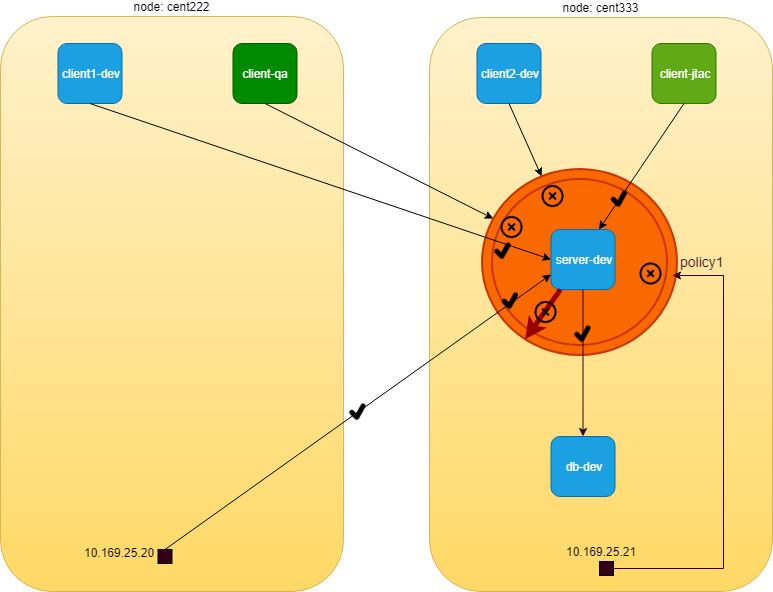

The diagram above was exported from draw.io. Its source (the exported page's mxGraphModel, read from the mxfile embedded in the PNG):
<mxGraphModel dx="1086" dy="808" grid="0" gridSize="10" guides="1" tooltips="1" connect="1" arrows="1" fold="1" page="1" pageScale="1" pageWidth="850" pageHeight="1100" math="0" shadow="0">
  <root>
    <mxCell id="0" />
    <mxCell id="1" parent="0" />
    <mxCell id="Ry_7wI19iAa84kqt_P73-2" value="node: cent333" style="rounded=1;whiteSpace=wrap;html=1;labelPosition=center;verticalLabelPosition=top;align=center;verticalAlign=bottom;fillColor=#fff2cc;strokeColor=#d6b656;gradientColor=#ffd966;flipH=1;" parent="1" vertex="1">
      <mxGeometry x="461" y="185" width="343" height="574" as="geometry" />
    </mxCell>
    <mxCell id="QYtJ6DzTdIH_SI7GTZRr-1" value="&lt;font color=&quot;#33001a&quot;&gt;policy1&lt;/font&gt;" style="ellipse;shape=doubleEllipse;margin=10;strokeWidth=2;fontSize=14;whiteSpace=wrap;html=1;align=left;labelPosition=right;verticalLabelPosition=middle;verticalAlign=middle;fillColor=#fa6800;strokeColor=#C73500;fontColor=#ffffff;" parent="1" vertex="1">
      <mxGeometry x="513.5" y="336.5" width="195" height="186" as="geometry" />
    </mxCell>
    <mxCell id="Ry_7wI19iAa84kqt_P73-17" value="server-dev" style="rounded=1;whiteSpace=wrap;html=1;fillColor=#1ba1e2;strokeColor=#006EAF;fontColor=#ffffff;" parent="1" vertex="1">
      <mxGeometry x="582.5" y="397" width="64" height="60" as="geometry" />
    </mxCell>
    <mxCell id="Ry_7wI19iAa84kqt_P73-48" value="client2-dev" style="rounded=1;whiteSpace=wrap;html=1;fillColor=#1ba1e2;strokeColor=#006EAF;fontColor=#ffffff;" parent="1" vertex="1">
      <mxGeometry x="508.5" y="211" width="64" height="60" as="geometry" />
    </mxCell>
    <mxCell id="Ry_7wI19iAa84kqt_P73-51" value="client-jtac" style="rounded=1;whiteSpace=wrap;html=1;fillColor=#60a917;strokeColor=#2D7600;fontColor=#ffffff;" parent="1" vertex="1">
      <mxGeometry x="683.5" y="211" width="64" height="60" as="geometry" />
    </mxCell>
    <mxCell id="3zTTtVtzhwUnWcP0esy1-1" value="db-dev" style="rounded=1;whiteSpace=wrap;html=1;fillColor=#1ba1e2;strokeColor=#006EAF;fontColor=#ffffff;" parent="1" vertex="1">
      <mxGeometry x="582.5" y="604" width="64" height="60" as="geometry" />
    </mxCell>
    <mxCell id="3zTTtVtzhwUnWcP0esy1-2" value="node: cent222" style="rounded=1;whiteSpace=wrap;html=1;labelPosition=center;verticalLabelPosition=top;align=center;verticalAlign=bottom;fillColor=#fff2cc;strokeColor=#d6b656;gradientColor=#ffd966;flipH=1;" parent="1" vertex="1">
      <mxGeometry x="32" y="184" width="343" height="575" as="geometry" />
    </mxCell>
    <mxCell id="3zTTtVtzhwUnWcP0esy1-4" value="client1-dev" style="rounded=1;whiteSpace=wrap;html=1;fillColor=#1ba1e2;strokeColor=#006EAF;fontColor=#ffffff;" parent="1" vertex="1">
      <mxGeometry x="89.5" y="211" width="64" height="60" as="geometry" />
    </mxCell>
    <mxCell id="3zTTtVtzhwUnWcP0esy1-5" value="client-qa" style="rounded=1;whiteSpace=wrap;html=1;fillColor=#008a00;strokeColor=#005700;fontColor=#ffffff;" parent="1" vertex="1">
      <mxGeometry x="264.5" y="211" width="64" height="60" as="geometry" />
    </mxCell>
    <mxCell id="8va8V7QBedjDyl7IEKSU-2" value="" style="endArrow=classic;html=1;exitX=0.5;exitY=1;exitDx=0;exitDy=0;" parent="1" source="3zTTtVtzhwUnWcP0esy1-5" target="QYtJ6DzTdIH_SI7GTZRr-1" edge="1">
      <mxGeometry width="50" height="50" relative="1" as="geometry">
        <mxPoint x="31" y="609" as="sourcePoint" />
        <mxPoint x="550" y="394" as="targetPoint" />
      </mxGeometry>
    </mxCell>
    <mxCell id="QYtJ6DzTdIH_SI7GTZRr-10" value="" style="shape=image;html=1;verticalAlign=top;verticalLabelPosition=bottom;labelBackgroundColor=#ffffff;imageAspect=0;aspect=fixed;image=https://cdn0.iconfinder.com/data/icons/feather/96/circle-cross-128.png" parent="1" vertex="1">
      <mxGeometry x="531.5" y="383" width="24" height="24" as="geometry" />
    </mxCell>
    <mxCell id="QYtJ6DzTdIH_SI7GTZRr-13" value="" style="endArrow=classic;html=1;exitX=0.5;exitY=1;exitDx=0;exitDy=0;entryX=0.75;entryY=0;entryDx=0;entryDy=0;" parent="1" source="Ry_7wI19iAa84kqt_P73-51" target="Ry_7wI19iAa84kqt_P73-17" edge="1">
      <mxGeometry width="50" height="50" relative="1" as="geometry">
        <mxPoint x="715.5" y="271" as="sourcePoint" />
        <mxPoint x="911" y="381" as="targetPoint" />
      </mxGeometry>
    </mxCell>
    <mxCell id="QYtJ6DzTdIH_SI7GTZRr-18" value="" style="endArrow=classic;html=1;exitX=0.5;exitY=1;exitDx=0;exitDy=0;strokeColor=#33001A;" parent="1" source="Ry_7wI19iAa84kqt_P73-17" target="3zTTtVtzhwUnWcP0esy1-1" edge="1">
      <mxGeometry width="50" height="50" relative="1" as="geometry">
        <mxPoint x="591.5" y="447.5" as="sourcePoint" />
        <mxPoint x="676.5" y="447.5" as="targetPoint" />
      </mxGeometry>
    </mxCell>
    <mxCell id="QYtJ6DzTdIH_SI7GTZRr-19" value="" style="endArrow=classic;html=1;exitX=0.5;exitY=1;exitDx=0;exitDy=0;entryX=0;entryY=0.5;entryDx=0;entryDy=0;" parent="1" source="3zTTtVtzhwUnWcP0esy1-4" target="Ry_7wI19iAa84kqt_P73-17" edge="1">
      <mxGeometry width="50" height="50" relative="1" as="geometry">
        <mxPoint x="121.5" y="271" as="sourcePoint" />
        <mxPoint x="527.5" y="447.5" as="targetPoint" />
      </mxGeometry>
    </mxCell>
    <mxCell id="QYtJ6DzTdIH_SI7GTZRr-20" value="" style="shape=image;html=1;verticalAlign=top;verticalLabelPosition=bottom;labelBackgroundColor=#ffffff;imageAspect=0;aspect=fixed;image=https://cdn0.iconfinder.com/data/icons/typicons-2/24/tick-128.png" parent="1" vertex="1">
      <mxGeometry x="636.5" y="351" width="30" height="30" as="geometry" />
    </mxCell>
    <mxCell id="QYtJ6DzTdIH_SI7GTZRr-22" value="" style="shape=image;html=1;verticalAlign=top;verticalLabelPosition=bottom;labelBackgroundColor=#ffffff;imageAspect=0;aspect=fixed;image=https://cdn0.iconfinder.com/data/icons/typicons-2/24/tick-128.png" parent="1" vertex="1">
      <mxGeometry x="527.5" y="453" width="30" height="30" as="geometry" />
    </mxCell>
    <mxCell id="QYtJ6DzTdIH_SI7GTZRr-12" value="" style="shape=image;html=1;verticalAlign=top;verticalLabelPosition=bottom;labelBackgroundColor=#ffffff;imageAspect=0;aspect=fixed;image=https://cdn0.iconfinder.com/data/icons/feather/96/circle-cross-128.png" parent="1" vertex="1">
      <mxGeometry x="572.5" y="352" width="24" height="24" as="geometry" />
    </mxCell>
    <mxCell id="QYtJ6DzTdIH_SI7GTZRr-23" value="" style="endArrow=classic;html=1;exitX=0.5;exitY=1;exitDx=0;exitDy=0;" parent="1" source="Ry_7wI19iAa84kqt_P73-48" target="QYtJ6DzTdIH_SI7GTZRr-1" edge="1">
      <mxGeometry width="50" height="50" relative="1" as="geometry">
        <mxPoint x="540.5" y="271" as="sourcePoint" />
        <mxPoint x="559.5" y="417.5" as="targetPoint" />
      </mxGeometry>
    </mxCell>
    <mxCell id="QYtJ6DzTdIH_SI7GTZRr-24" value="" style="shape=image;html=1;verticalAlign=top;verticalLabelPosition=bottom;labelBackgroundColor=#ffffff;imageAspect=0;aspect=fixed;image=https://cdn0.iconfinder.com/data/icons/typicons-2/24/tick-128.png" parent="1" vertex="1">
      <mxGeometry x="600" y="486" width="30" height="30" as="geometry" />
    </mxCell>
    <mxCell id="QYtJ6DzTdIH_SI7GTZRr-25" value="" style="endArrow=classic;html=1;entryX=0;entryY=0.75;entryDx=0;entryDy=0;exitX=0.5;exitY=0;exitDx=0;exitDy=0;" parent="1" source="QYtJ6DzTdIH_SI7GTZRr-35" target="Ry_7wI19iAa84kqt_P73-17" edge="1">
      <mxGeometry width="50" height="50" relative="1" as="geometry">
        <mxPoint x="31" y="721" as="sourcePoint" />
        <mxPoint x="81" y="671" as="targetPoint" />
      </mxGeometry>
    </mxCell>
    <mxCell id="QYtJ6DzTdIH_SI7GTZRr-27" value="" style="shape=image;html=1;verticalAlign=top;verticalLabelPosition=bottom;labelBackgroundColor=#ffffff;imageAspect=0;aspect=fixed;image=https://cdn0.iconfinder.com/data/icons/typicons-2/24/tick-128.png" parent="1" vertex="1">
      <mxGeometry x="520" y="403" width="30" height="30" as="geometry" />
    </mxCell>
    <mxCell id="QYtJ6DzTdIH_SI7GTZRr-38" style="edgeStyle=orthogonalEdgeStyle;rounded=0;orthogonalLoop=1;jettySize=auto;html=1;strokeColor=#33001A;" parent="1" source="QYtJ6DzTdIH_SI7GTZRr-33" edge="1">
      <mxGeometry relative="1" as="geometry">
        <mxPoint x="704" y="443" as="targetPoint" />
        <Array as="points">
          <mxPoint x="755" y="736" />
          <mxPoint x="755" y="443" />
        </Array>
      </mxGeometry>
    </mxCell>
    <mxCell id="QYtJ6DzTdIH_SI7GTZRr-33" value="" style="whiteSpace=wrap;html=1;aspect=fixed;fillColor=#33001A;" parent="1" vertex="1">
      <mxGeometry x="631" y="729" width="14" height="14" as="geometry" />
    </mxCell>
    <mxCell id="QYtJ6DzTdIH_SI7GTZRr-35" value="" style="whiteSpace=wrap;html=1;aspect=fixed;fillColor=#33001A;" parent="1" vertex="1">
      <mxGeometry x="189.5" y="717" width="14" height="14" as="geometry" />
    </mxCell>
    <mxCell id="QYtJ6DzTdIH_SI7GTZRr-39" value="" style="shape=image;html=1;verticalAlign=top;verticalLabelPosition=bottom;labelBackgroundColor=#ffffff;imageAspect=0;aspect=fixed;image=https://cdn0.iconfinder.com/data/icons/feather/96/circle-cross-128.png" parent="1" vertex="1">
      <mxGeometry x="670.5" y="429.5" width="24" height="24" as="geometry" />
    </mxCell>
    <mxCell id="mx8d5ynV1NMBkz7CSzEV-1" value="" style="shape=image;html=1;verticalAlign=top;verticalLabelPosition=bottom;labelBackgroundColor=#ffffff;imageAspect=0;aspect=fixed;image=https://cdn0.iconfinder.com/data/icons/typicons-2/24/tick-128.png" parent="1" vertex="1">
      <mxGeometry x="375" y="564" width="30" height="30" as="geometry" />
    </mxCell>
    <mxCell id="mx8d5ynV1NMBkz7CSzEV-2" value="10.169.25.20" style="text;html=1;resizable=0;points=[];autosize=1;align=left;verticalAlign=top;spacingTop=-4;" parent="1" vertex="1">
      <mxGeometry x="114" y="710.5" width="80" height="14" as="geometry" />
    </mxCell>
    <mxCell id="mx8d5ynV1NMBkz7CSzEV-3" value="10.169.25.21" style="text;html=1;resizable=0;points=[];autosize=1;align=left;verticalAlign=top;spacingTop=-4;" parent="1" vertex="1">
      <mxGeometry x="596" y="709.5" width="80" height="14" as="geometry" />
    </mxCell>
    <mxCell id="mx8d5ynV1NMBkz7CSzEV-4" value="" style="endArrow=classic;html=1;exitX=0.148;exitY=1;exitDx=0;exitDy=0;strokeColor=#990000;strokeWidth=5;exitPerimeter=0;" parent="1" source="Ry_7wI19iAa84kqt_P73-17" target="QYtJ6DzTdIH_SI7GTZRr-1" edge="1">
      <mxGeometry width="50" height="50" relative="1" as="geometry">
        <mxPoint x="624.5" y="528" as="sourcePoint" />
        <mxPoint x="937" y="658" as="targetPoint" />
      </mxGeometry>
    </mxCell>
    <mxCell id="mx8d5ynV1NMBkz7CSzEV-5" value="" style="shape=image;html=1;verticalAlign=top;verticalLabelPosition=bottom;labelBackgroundColor=#ffffff;imageAspect=0;aspect=fixed;image=https://cdn0.iconfinder.com/data/icons/feather/96/circle-cross-128.png" parent="1" vertex="1">
      <mxGeometry x="565.5" y="468" width="24" height="24" as="geometry" />
    </mxCell>
  </root>
</mxGraphModel>